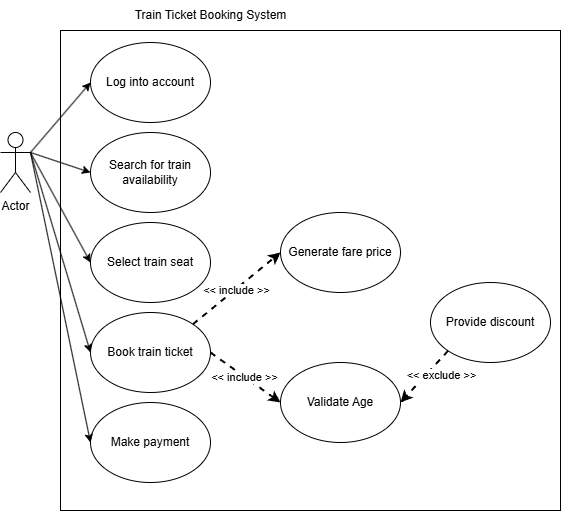

The diagram above was exported from draw.io. Its source (the exported page's mxGraphModel, read from the mxfile embedded in the PNG):
<mxGraphModel dx="688" dy="693" grid="1" gridSize="10" guides="1" tooltips="1" connect="1" arrows="1" fold="1" page="1" pageScale="1" pageWidth="850" pageHeight="1100" math="0" shadow="0">
  <root>
    <mxCell id="0" />
    <mxCell id="1" parent="0" />
    <mxCell id="TwWw8P91yfzgwcYRj5En-1" value="Actor" style="shape=umlActor;verticalLabelPosition=bottom;verticalAlign=top;html=1;outlineConnect=0;" vertex="1" parent="1">
      <mxGeometry x="100" y="220" width="30" height="60" as="geometry" />
    </mxCell>
    <mxCell id="TwWw8P91yfzgwcYRj5En-3" value="Train Ticket Booking System" style="text;html=1;align=center;verticalAlign=middle;resizable=0;points=[];autosize=1;strokeColor=none;fillColor=none;" vertex="1" parent="1">
      <mxGeometry x="220" y="88" width="180" height="30" as="geometry" />
    </mxCell>
    <mxCell id="TwWw8P91yfzgwcYRj5En-4" value="" style="rounded=0;whiteSpace=wrap;html=1;" vertex="1" parent="1">
      <mxGeometry x="160" y="118" width="500" height="480" as="geometry" />
    </mxCell>
    <mxCell id="TwWw8P91yfzgwcYRj5En-5" value="Log into account" style="ellipse;whiteSpace=wrap;html=1;" vertex="1" parent="1">
      <mxGeometry x="190" y="130" width="120" height="80" as="geometry" />
    </mxCell>
    <mxCell id="TwWw8P91yfzgwcYRj5En-6" value="Search for train availability" style="ellipse;whiteSpace=wrap;html=1;" vertex="1" parent="1">
      <mxGeometry x="190" y="220" width="120" height="80" as="geometry" />
    </mxCell>
    <mxCell id="TwWw8P91yfzgwcYRj5En-7" value="Select train seat" style="ellipse;whiteSpace=wrap;html=1;" vertex="1" parent="1">
      <mxGeometry x="190" y="310" width="120" height="80" as="geometry" />
    </mxCell>
    <mxCell id="TwWw8P91yfzgwcYRj5En-8" value="Book train ticket" style="ellipse;whiteSpace=wrap;html=1;" vertex="1" parent="1">
      <mxGeometry x="190" y="400" width="120" height="80" as="geometry" />
    </mxCell>
    <mxCell id="TwWw8P91yfzgwcYRj5En-9" value="Make payment" style="ellipse;whiteSpace=wrap;html=1;" vertex="1" parent="1">
      <mxGeometry x="190" y="490" width="120" height="80" as="geometry" />
    </mxCell>
    <mxCell id="TwWw8P91yfzgwcYRj5En-10" value="Generate fare price" style="ellipse;whiteSpace=wrap;html=1;" vertex="1" parent="1">
      <mxGeometry x="380" y="300" width="120" height="80" as="geometry" />
    </mxCell>
    <mxCell id="TwWw8P91yfzgwcYRj5En-11" value="Validate Age" style="ellipse;whiteSpace=wrap;html=1;" vertex="1" parent="1">
      <mxGeometry x="380" y="450" width="120" height="80" as="geometry" />
    </mxCell>
    <mxCell id="TwWw8P91yfzgwcYRj5En-12" value="Provide discount" style="ellipse;whiteSpace=wrap;html=1;" vertex="1" parent="1">
      <mxGeometry x="530" y="370" width="120" height="80" as="geometry" />
    </mxCell>
    <mxCell id="TwWw8P91yfzgwcYRj5En-13" value="" style="endArrow=classic;html=1;rounded=0;exitX=1;exitY=0.3333333333333333;exitDx=0;exitDy=0;exitPerimeter=0;entryX=0;entryY=0.5;entryDx=0;entryDy=0;" edge="1" parent="1" source="TwWw8P91yfzgwcYRj5En-1" target="TwWw8P91yfzgwcYRj5En-5">
      <mxGeometry width="50" height="50" relative="1" as="geometry">
        <mxPoint x="40" y="290" as="sourcePoint" />
        <mxPoint x="90" y="240" as="targetPoint" />
      </mxGeometry>
    </mxCell>
    <mxCell id="TwWw8P91yfzgwcYRj5En-14" value="" style="endArrow=classic;html=1;rounded=0;entryX=0;entryY=0.5;entryDx=0;entryDy=0;" edge="1" parent="1" target="TwWw8P91yfzgwcYRj5En-6">
      <mxGeometry width="50" height="50" relative="1" as="geometry">
        <mxPoint x="130" y="240" as="sourcePoint" />
        <mxPoint x="200" y="180" as="targetPoint" />
      </mxGeometry>
    </mxCell>
    <mxCell id="TwWw8P91yfzgwcYRj5En-15" value="" style="endArrow=classic;html=1;rounded=0;entryX=0;entryY=0.5;entryDx=0;entryDy=0;exitX=1;exitY=0.3333333333333333;exitDx=0;exitDy=0;exitPerimeter=0;" edge="1" parent="1" source="TwWw8P91yfzgwcYRj5En-1" target="TwWw8P91yfzgwcYRj5En-7">
      <mxGeometry width="50" height="50" relative="1" as="geometry">
        <mxPoint x="140" y="250" as="sourcePoint" />
        <mxPoint x="200" y="270" as="targetPoint" />
      </mxGeometry>
    </mxCell>
    <mxCell id="TwWw8P91yfzgwcYRj5En-16" value="" style="endArrow=classic;html=1;rounded=0;entryX=0;entryY=0.5;entryDx=0;entryDy=0;exitX=1;exitY=0.3333333333333333;exitDx=0;exitDy=0;exitPerimeter=0;" edge="1" parent="1" source="TwWw8P91yfzgwcYRj5En-1" target="TwWw8P91yfzgwcYRj5En-8">
      <mxGeometry width="50" height="50" relative="1" as="geometry">
        <mxPoint x="140" y="250" as="sourcePoint" />
        <mxPoint x="200" y="360" as="targetPoint" />
      </mxGeometry>
    </mxCell>
    <mxCell id="TwWw8P91yfzgwcYRj5En-17" value="" style="endArrow=classic;html=1;rounded=0;entryX=0;entryY=0.5;entryDx=0;entryDy=0;" edge="1" parent="1" target="TwWw8P91yfzgwcYRj5En-9">
      <mxGeometry width="50" height="50" relative="1" as="geometry">
        <mxPoint x="130" y="240" as="sourcePoint" />
        <mxPoint x="200" y="450" as="targetPoint" />
      </mxGeometry>
    </mxCell>
    <mxCell id="TwWw8P91yfzgwcYRj5En-18" value="" style="endArrow=classic;dashed=1;html=1;strokeWidth=2;rounded=0;exitX=1;exitY=0;exitDx=0;exitDy=0;startArrow=none;startFill=0;endFill=1;entryX=0;entryY=0.5;entryDx=0;entryDy=0;" edge="1" parent="1" source="TwWw8P91yfzgwcYRj5En-8" target="TwWw8P91yfzgwcYRj5En-10">
      <mxGeometry width="50" height="50" relative="1" as="geometry">
        <mxPoint x="420" y="310" as="sourcePoint" />
        <mxPoint x="330" y="380" as="targetPoint" />
      </mxGeometry>
    </mxCell>
    <mxCell id="TwWw8P91yfzgwcYRj5En-19" value="&amp;lt;&amp;lt; include &amp;gt;&amp;gt;" style="edgeLabel;html=1;align=center;verticalAlign=middle;resizable=0;points=[];" vertex="1" connectable="0" parent="TwWw8P91yfzgwcYRj5En-18">
      <mxGeometry x="-0.026" y="-1" relative="1" as="geometry">
        <mxPoint as="offset" />
      </mxGeometry>
    </mxCell>
    <mxCell id="TwWw8P91yfzgwcYRj5En-20" value="" style="endArrow=classic;dashed=1;html=1;strokeWidth=2;rounded=0;exitX=1;exitY=0.5;exitDx=0;exitDy=0;startArrow=none;startFill=0;endFill=1;entryX=0;entryY=0.5;entryDx=0;entryDy=0;" edge="1" parent="1" source="TwWw8P91yfzgwcYRj5En-8" target="TwWw8P91yfzgwcYRj5En-11">
      <mxGeometry width="50" height="50" relative="1" as="geometry">
        <mxPoint x="302" y="422" as="sourcePoint" />
        <mxPoint x="390" y="350" as="targetPoint" />
      </mxGeometry>
    </mxCell>
    <mxCell id="TwWw8P91yfzgwcYRj5En-21" value="&amp;lt;&amp;lt; include &amp;gt;&amp;gt;" style="edgeLabel;html=1;align=center;verticalAlign=middle;resizable=0;points=[];" vertex="1" connectable="0" parent="TwWw8P91yfzgwcYRj5En-20">
      <mxGeometry x="-0.026" y="-1" relative="1" as="geometry">
        <mxPoint as="offset" />
      </mxGeometry>
    </mxCell>
    <mxCell id="TwWw8P91yfzgwcYRj5En-24" value="" style="endArrow=classic;dashed=1;html=1;strokeWidth=2;rounded=0;exitX=0;exitY=1;exitDx=0;exitDy=0;startArrow=none;startFill=0;endFill=1;entryX=1;entryY=0.5;entryDx=0;entryDy=0;" edge="1" parent="1" source="TwWw8P91yfzgwcYRj5En-12" target="TwWw8P91yfzgwcYRj5En-11">
      <mxGeometry width="50" height="50" relative="1" as="geometry">
        <mxPoint x="320" y="450" as="sourcePoint" />
        <mxPoint x="390" y="500" as="targetPoint" />
      </mxGeometry>
    </mxCell>
    <mxCell id="TwWw8P91yfzgwcYRj5En-25" value="&amp;lt;&amp;lt; exclude &amp;gt;&amp;gt;" style="edgeLabel;html=1;align=center;verticalAlign=middle;resizable=0;points=[];" vertex="1" connectable="0" parent="TwWw8P91yfzgwcYRj5En-24">
      <mxGeometry x="-0.026" y="-1" relative="1" as="geometry">
        <mxPoint x="17" as="offset" />
      </mxGeometry>
    </mxCell>
  </root>
</mxGraphModel>